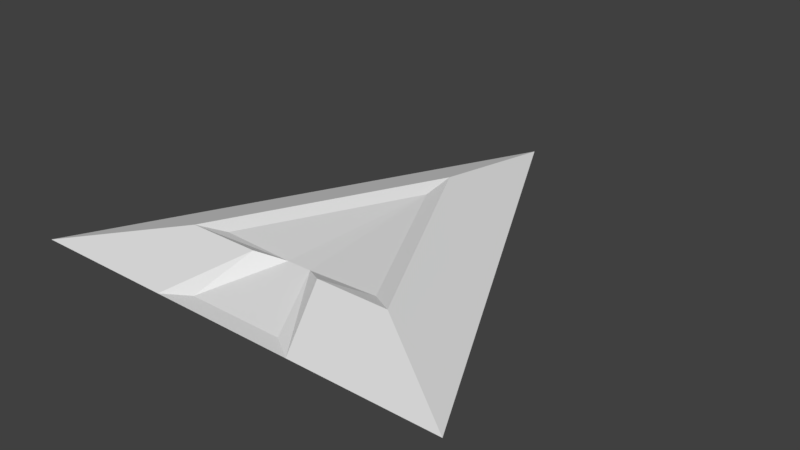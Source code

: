 # Source: placeholderEagle.blend  (saved by Blender 2.79.0; exported with 4.5.12 LTS)
import bpy
from mathutils import Matrix  # noqa: F401  (used for matrix-valued properties, if any)

bpy.ops.wm.read_factory_settings(use_empty=True)
scene = bpy.context.scene
scene.name = 'Scene'

# ---- collections
col_collection_1 = bpy.data.collections.new('Collection 1'); scene.collection.children.link(col_collection_1)

# ---- world
world_world = bpy.data.worlds.new('World'); scene.world = world_world
world_world.color = (0.05088, 0.05088, 0.05088)
world_world.use_sun_shadow = False
world_world.sun_shadow_jitter_overblur = 0.0
world_world.cycles.sampling_method = 'MANUAL'

# ---- meshes
me_plane = bpy.data.meshes.new('Plane')
me_plane.from_pydata([(-1.0, -1.0, 0.0), (1.0, -1.0, 0.0), (0.0, 1.0, 0.0), (-0.3849, -0.5955, 0.07669), (0.3849, -0.5955, 0.07669), (0.0, 0.1743, 0.07669), (0.0, 0.3333, -0.1), (-0.5, -0.6667, -0.1), (0.5, -0.6667, -0.1), (-0.2204, -0.9252, -0.001887), (0.2204, -0.9252, -0.001887), (-0.05725, -0.5921, 0.06163), (0.05725, -0.5921, 0.06163), (-0.1667, -0.6667, -0.1), (0.1667, -0.6667, -0.1), (0.1667, -0.6667, 0.1), (0.5, -0.6667, 0.1), (0.0, 0.3333, 0.1), (-0.5, -0.6667, 0.1), (-0.3333, -1.0, 0.0), (0.3333, -1.0, 0.0), (-0.1667, -0.6667, 0.1)], [], [(2, 1, 8, 6), (3, 11, 12, 4, 5), (1, 2, 17, 16), (20, 1, 16, 15), (2, 0, 18, 17), (7, 6, 8, 14, 13), (19, 0, 7, 13), (0, 2, 6, 7), (1, 20, 14, 8), (20, 19, 13, 14), (0, 19, 21, 18), (9, 10, 12, 11), (4, 12, 15, 16), (3, 5, 17, 18), (5, 4, 16, 17), (10, 9, 19, 20), (11, 3, 18, 21), (9, 11, 21, 19), (12, 10, 20, 15)])
me_plane.use_remesh_preserve_volume = False
me_plane.use_remesh_preserve_attributes = False
me_plane.use_mirror_vertex_groups = False
me_plane.update()

# ---- objects
ob_placeholder = bpy.data.objects.new('placeholder', me_plane)

# ---- transforms, parenting, visibility, modifiers, constraints
ob_placeholder.location = (0.0, 0.0, 0.0)
ob_placeholder.lineart.crease_threshold = 0.0

# ---- collection membership
col_collection_1.objects.link(ob_placeholder)

# ---- scene / render settings (as saved in the file)
scene.frame_start = 1; scene.frame_end = 250; scene.frame_set(1)
scene.render.engine = 'CYCLES'
scene.render.resolution_percentage = 50
scene.render.dither_intensity = 0.0
scene.cycles.use_denoising = False
scene.cycles.samples = 128
scene.cycles.sampling_pattern = 'TABULATED_SOBOL'
scene.cycles.use_adaptive_sampling = False
scene.cycles.use_light_tree = False
scene.cycles.blur_glossy = 0.0
scene.cycles.sample_clamp_indirect = 0.0
scene.view_settings.view_transform = 'Standard'
bpy.context.view_layer.update()

# ---- added for rendering (the .blend has no active camera and no usable light): camera, sun
cam_auto = bpy.data.cameras.new('AutoCamera')
cam_auto.lens = 50.0
cam_auto.sensor_width = 36.0
cam_auto.clip_end = 1000.0
ob_auto_camera = bpy.data.objects.new('AutoCamera', cam_auto)
scene.collection.objects.link(ob_auto_camera)
ob_auto_camera.location = (2.62346, -3.14816, 2.09877)
ob_auto_camera.rotation_euler = (1.09748, -7.21219e-08, 0.694738)
scene.camera = ob_auto_camera
light_auto_sun = bpy.data.lights.new('AutoSun', 'SUN')
light_auto_sun.energy = 3.0
light_auto_sun.angle = 0.0523599
ob_auto_sun = bpy.data.objects.new('AutoSun', light_auto_sun)
scene.collection.objects.link(ob_auto_sun)
ob_auto_sun.rotation_euler = (0.872665, 0.174533, 0.523599)
bpy.context.view_layer.update()
